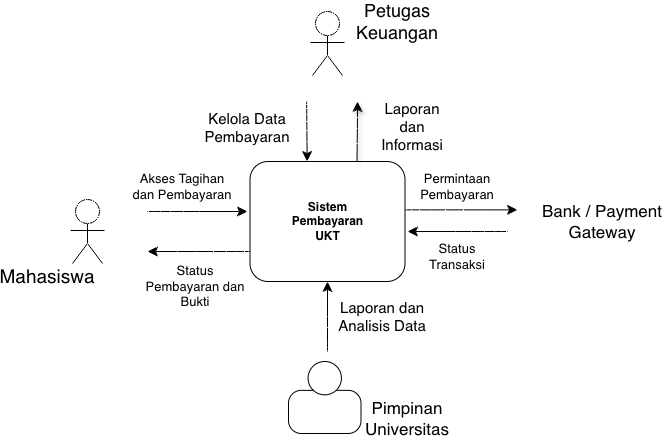

The diagram above was exported from draw.io. Its source (the exported page's mxGraphModel, read from the mxfile embedded in the PNG):
<mxGraphModel dx="699" dy="482" grid="1" gridSize="10" guides="1" tooltips="1" connect="1" arrows="1" fold="1" page="1" pageScale="1" pageWidth="827" pageHeight="1169" math="0" shadow="0">
  <root>
    <mxCell id="0" />
    <mxCell id="1" parent="0" />
    <mxCell id="RShFkXi4BnADM-6P8q-v-1" parent="1" style="rounded=1;whiteSpace=wrap;html=1;roundedPerimeter=1;fontStyle=1" value="Sistem&lt;div&gt;Pembayaran&lt;/div&gt;&lt;div&gt;UKT&lt;/div&gt;" vertex="1">
      <mxGeometry height="120" width="155" x="302.5" y="270" as="geometry" />
    </mxCell>
    <mxCell id="RShFkXi4BnADM-6P8q-v-2" edge="1" parent="1" source="RShFkXi4BnADM-6P8q-v-1" style="endArrow=classic;html=1;rounded=0;fontSize=12;defaultLabelBackgroundColor=page;labelPadding=0 4;startSize=8;endSize=8;curved=1;exitX=0.7;exitY=-0.025;exitDx=0;exitDy=0;shadow=1;" value="">
      <mxGeometry height="50" relative="1" width="50" x="-0.0005" as="geometry">
        <Array as="points">
          <mxPoint x="410" y="230" />
        </Array>
        <mxPoint x="500" y="410" as="sourcePoint" />
        <mxPoint x="410" y="210" as="targetPoint" />
      </mxGeometry>
    </mxCell>
    <mxCell id="RShFkXi4BnADM-6P8q-v-3" parent="1" style="text;html=1;whiteSpace=wrap;strokeColor=none;fillColor=none;align=center;verticalAlign=middle;rounded=0;fontSize=18;" value="Petugas Keuangan" vertex="1">
      <mxGeometry height="40" width="80" x="410" y="110" as="geometry" />
    </mxCell>
    <mxCell id="RShFkXi4BnADM-6P8q-v-4" edge="1" parent="1" style="endArrow=classic;html=1;rounded=0;fontSize=12;defaultLabelBackgroundColor=page;labelPadding=0 4;startSize=8;endSize=8;curved=1;entryX=0.371;entryY=0.008;entryDx=0;entryDy=0;" target="RShFkXi4BnADM-6P8q-v-1" value="">
      <mxGeometry height="50" relative="1" width="50" as="geometry">
        <mxPoint x="359.13" y="210" as="sourcePoint" />
        <mxPoint x="240" y="230" as="targetPoint" />
      </mxGeometry>
    </mxCell>
    <mxCell id="RShFkXi4BnADM-6P8q-v-5" parent="1" style="text;html=1;whiteSpace=wrap;strokeColor=none;fillColor=none;align=center;verticalAlign=middle;rounded=0;fontSize=15;" value="Kelola Data Pembayaran" vertex="1">
      <mxGeometry width="60" x="270" y="235" as="geometry" />
    </mxCell>
    <mxCell id="RShFkXi4BnADM-6P8q-v-6" parent="1" style="text;html=1;whiteSpace=wrap;strokeColor=none;fillColor=none;align=center;verticalAlign=middle;rounded=0;fontSize=15;strokeWidth=1;" value="Laporan dan Informasi" vertex="1">
      <mxGeometry height="10" width="30" x="450" y="230" as="geometry" />
    </mxCell>
    <mxCell id="RShFkXi4BnADM-6P8q-v-8" edge="1" parent="1" source="RShFkXi4BnADM-6P8q-v-1" style="endArrow=classic;html=1;rounded=0;fontSize=12;defaultLabelBackgroundColor=page;labelPadding=0 4;startSize=8;endSize=8;curved=1;exitX=1.016;exitY=0.4;exitDx=0;exitDy=0;" value="">
      <mxGeometry height="50" relative="1" width="50" as="geometry">
        <mxPoint x="450" y="370" as="sourcePoint" />
        <mxPoint x="570" y="318.37" as="targetPoint" />
      </mxGeometry>
    </mxCell>
    <mxCell id="RShFkXi4BnADM-6P8q-v-9" parent="1" style="text;html=1;whiteSpace=wrap;strokeColor=none;fillColor=none;align=center;verticalAlign=middle;rounded=0;fontSize=13;" value="Permintaan Pembayaran" vertex="1">
      <mxGeometry height="30" width="60" x="480" y="280" as="geometry" />
    </mxCell>
    <mxCell id="RShFkXi4BnADM-6P8q-v-10" parent="1" style="text;html=1;whiteSpace=wrap;strokeColor=none;fillColor=none;align=center;verticalAlign=middle;rounded=0;fontSize=17;" value="Bank / Payment Gateway" vertex="1">
      <mxGeometry height="20" width="130" x="590" y="320" as="geometry" />
    </mxCell>
    <mxCell id="RShFkXi4BnADM-6P8q-v-11" edge="1" parent="1" style="endArrow=classic;html=1;rounded=0;fontSize=12;defaultLabelBackgroundColor=page;labelPadding=0 4;startSize=8;endSize=8;curved=1;" value="">
      <mxGeometry height="50" relative="1" width="50" as="geometry">
        <mxPoint x="560" y="340" as="sourcePoint" />
        <mxPoint x="460" y="340" as="targetPoint" />
      </mxGeometry>
    </mxCell>
    <mxCell id="RShFkXi4BnADM-6P8q-v-12" parent="1" style="text;html=1;whiteSpace=wrap;strokeColor=none;fillColor=none;align=center;verticalAlign=middle;rounded=0;fontSize=13;" value="Status Transaksi" vertex="1">
      <mxGeometry height="30" width="60" x="480" y="350" as="geometry" />
    </mxCell>
    <mxCell id="RShFkXi4BnADM-6P8q-v-13" edge="1" parent="1" style="endArrow=classic;html=1;rounded=0;fontSize=12;defaultLabelBackgroundColor=page;labelPadding=0 4;startSize=8;endSize=8;curved=1;entryX=0.5;entryY=1;entryDx=0;entryDy=0;" target="RShFkXi4BnADM-6P8q-v-1" value="">
      <mxGeometry height="50" relative="1" width="50" as="geometry">
        <mxPoint x="380" y="460" as="sourcePoint" />
        <mxPoint x="500" y="280" as="targetPoint" />
      </mxGeometry>
    </mxCell>
    <mxCell id="RShFkXi4BnADM-6P8q-v-14" parent="1" style="text;html=1;whiteSpace=wrap;strokeColor=none;fillColor=none;align=center;verticalAlign=middle;rounded=0;fontSize=15;" value="Laporan dan Analisis Data" vertex="1">
      <mxGeometry height="30" width="130" x="370" y="410" as="geometry" />
    </mxCell>
    <mxCell id="RShFkXi4BnADM-6P8q-v-15" parent="1" style="text;html=1;whiteSpace=wrap;strokeColor=none;fillColor=none;align=center;verticalAlign=middle;rounded=0;fontSize=17;" value="Pimpinan Universitas" vertex="1">
      <mxGeometry height="30" width="60" x="430" y="512" as="geometry" />
    </mxCell>
    <mxCell id="RShFkXi4BnADM-6P8q-v-18" edge="1" parent="1" source="RShFkXi4BnADM-6P8q-v-1" style="endArrow=classic;html=1;rounded=0;fontSize=12;defaultLabelBackgroundColor=page;labelPadding=0 4;startSize=8;endSize=8;curved=1;exitX=0;exitY=0.75;exitDx=0;exitDy=0;" value="">
      <mxGeometry height="50" relative="1" width="50" as="geometry">
        <mxPoint x="450" y="300" as="sourcePoint" />
        <mxPoint x="200" y="360" as="targetPoint" />
      </mxGeometry>
    </mxCell>
    <mxCell id="RShFkXi4BnADM-6P8q-v-19" edge="1" parent="1" style="endArrow=classic;html=1;rounded=0;fontSize=12;defaultLabelBackgroundColor=page;labelPadding=0 4;startSize=8;endSize=8;curved=1;" value="">
      <mxGeometry height="50" relative="1" width="50" as="geometry">
        <mxPoint x="200" y="320" as="sourcePoint" />
        <mxPoint x="300" y="320" as="targetPoint" />
      </mxGeometry>
    </mxCell>
    <mxCell id="RShFkXi4BnADM-6P8q-v-20" parent="1" style="text;html=1;whiteSpace=wrap;strokeColor=none;fillColor=none;align=center;verticalAlign=middle;rounded=0;fontSize=13;" value="Akses Tagihan dan Pembayaran" vertex="1">
      <mxGeometry height="30" width="110" x="180" y="280" as="geometry" />
    </mxCell>
    <mxCell id="RShFkXi4BnADM-6P8q-v-21" parent="1" style="text;html=1;whiteSpace=wrap;strokeColor=none;fillColor=none;align=center;verticalAlign=middle;rounded=0;fontSize=13;" value="Status Pembayaran dan Bukti" vertex="1">
      <mxGeometry height="30" width="110" x="192.5" y="380" as="geometry" />
    </mxCell>
    <mxCell id="RShFkXi4BnADM-6P8q-v-22" parent="1" style="text;html=1;whiteSpace=wrap;strokeColor=none;fillColor=none;align=center;verticalAlign=middle;rounded=0;fontSize=19;" value="Mahasiswa" vertex="1">
      <mxGeometry height="30" width="60" x="70" y="370" as="geometry" />
    </mxCell>
    <mxCell id="rG8LEQdtR8oUnqkZ8rKF-1" parent="1" style="shape=mermaidUsecaseActor;actorType=normal;verticalLabelPosition=bottom;verticalAlign=top;html=1;outlineConnect=0;labelPerimeter=1;" value="" vertex="1">
      <mxGeometry height="72" width="56" x="352" y="120" as="geometry" />
    </mxCell>
    <mxCell id="rG8LEQdtR8oUnqkZ8rKF-2" parent="1" style="shape=mermaidUsecaseActor;actorType=normal;verticalLabelPosition=bottom;verticalAlign=top;html=1;outlineConnect=0;labelPerimeter=1;" value="" vertex="1">
      <mxGeometry height="72" width="56" x="112" y="308" as="geometry" />
    </mxCell>
    <mxCell id="rG8LEQdtR8oUnqkZ8rKF-3" parent="1" style="shape=mermaidPerson;perimeter=mermaidPersonPerimeter;whiteSpace=wrap;html=1;" value="" vertex="1">
      <mxGeometry height="72" width="72.5" x="341" y="470" as="geometry" />
    </mxCell>
  </root>
</mxGraphModel>